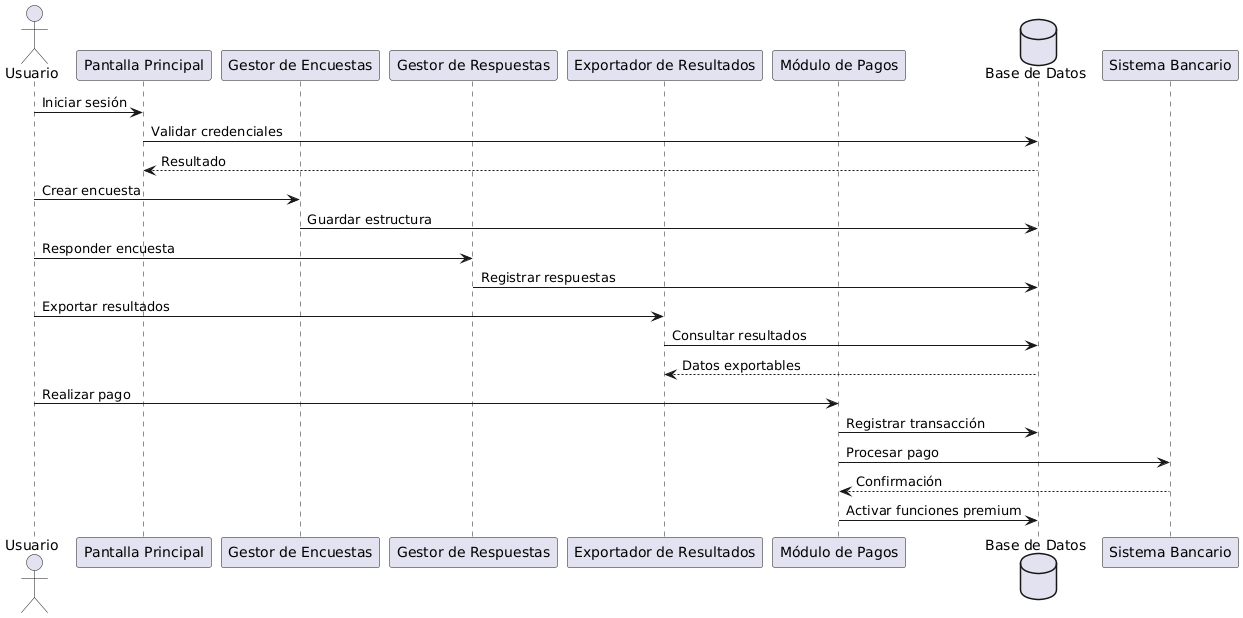

The diagram above was rendered by PlantUML. Its source (embedded in the PNG):
@startuml
actor Usuario as U

participant "Pantalla Principal" as PP
participant "Gestor de Encuestas" as GE
participant "Gestor de Respuestas" as GR
participant "Exportador de Resultados" as ER
participant "Módulo de Pagos" as MP
database "Base de Datos" as DB

U -> PP : Iniciar sesión
PP -> DB : Validar credenciales
DB --> PP : Resultado

U -> GE : Crear encuesta
GE -> DB : Guardar estructura

U -> GR : Responder encuesta
GR -> DB : Registrar respuestas

U -> ER : Exportar resultados
ER -> DB : Consultar resultados
DB --> ER : Datos exportables

U -> MP : Realizar pago
MP -> DB : Registrar transacción
MP -> "Sistema Bancario" : Procesar pago
"Sistema Bancario" --> MP : Confirmación
MP -> DB : Activar funciones premium
@enduml